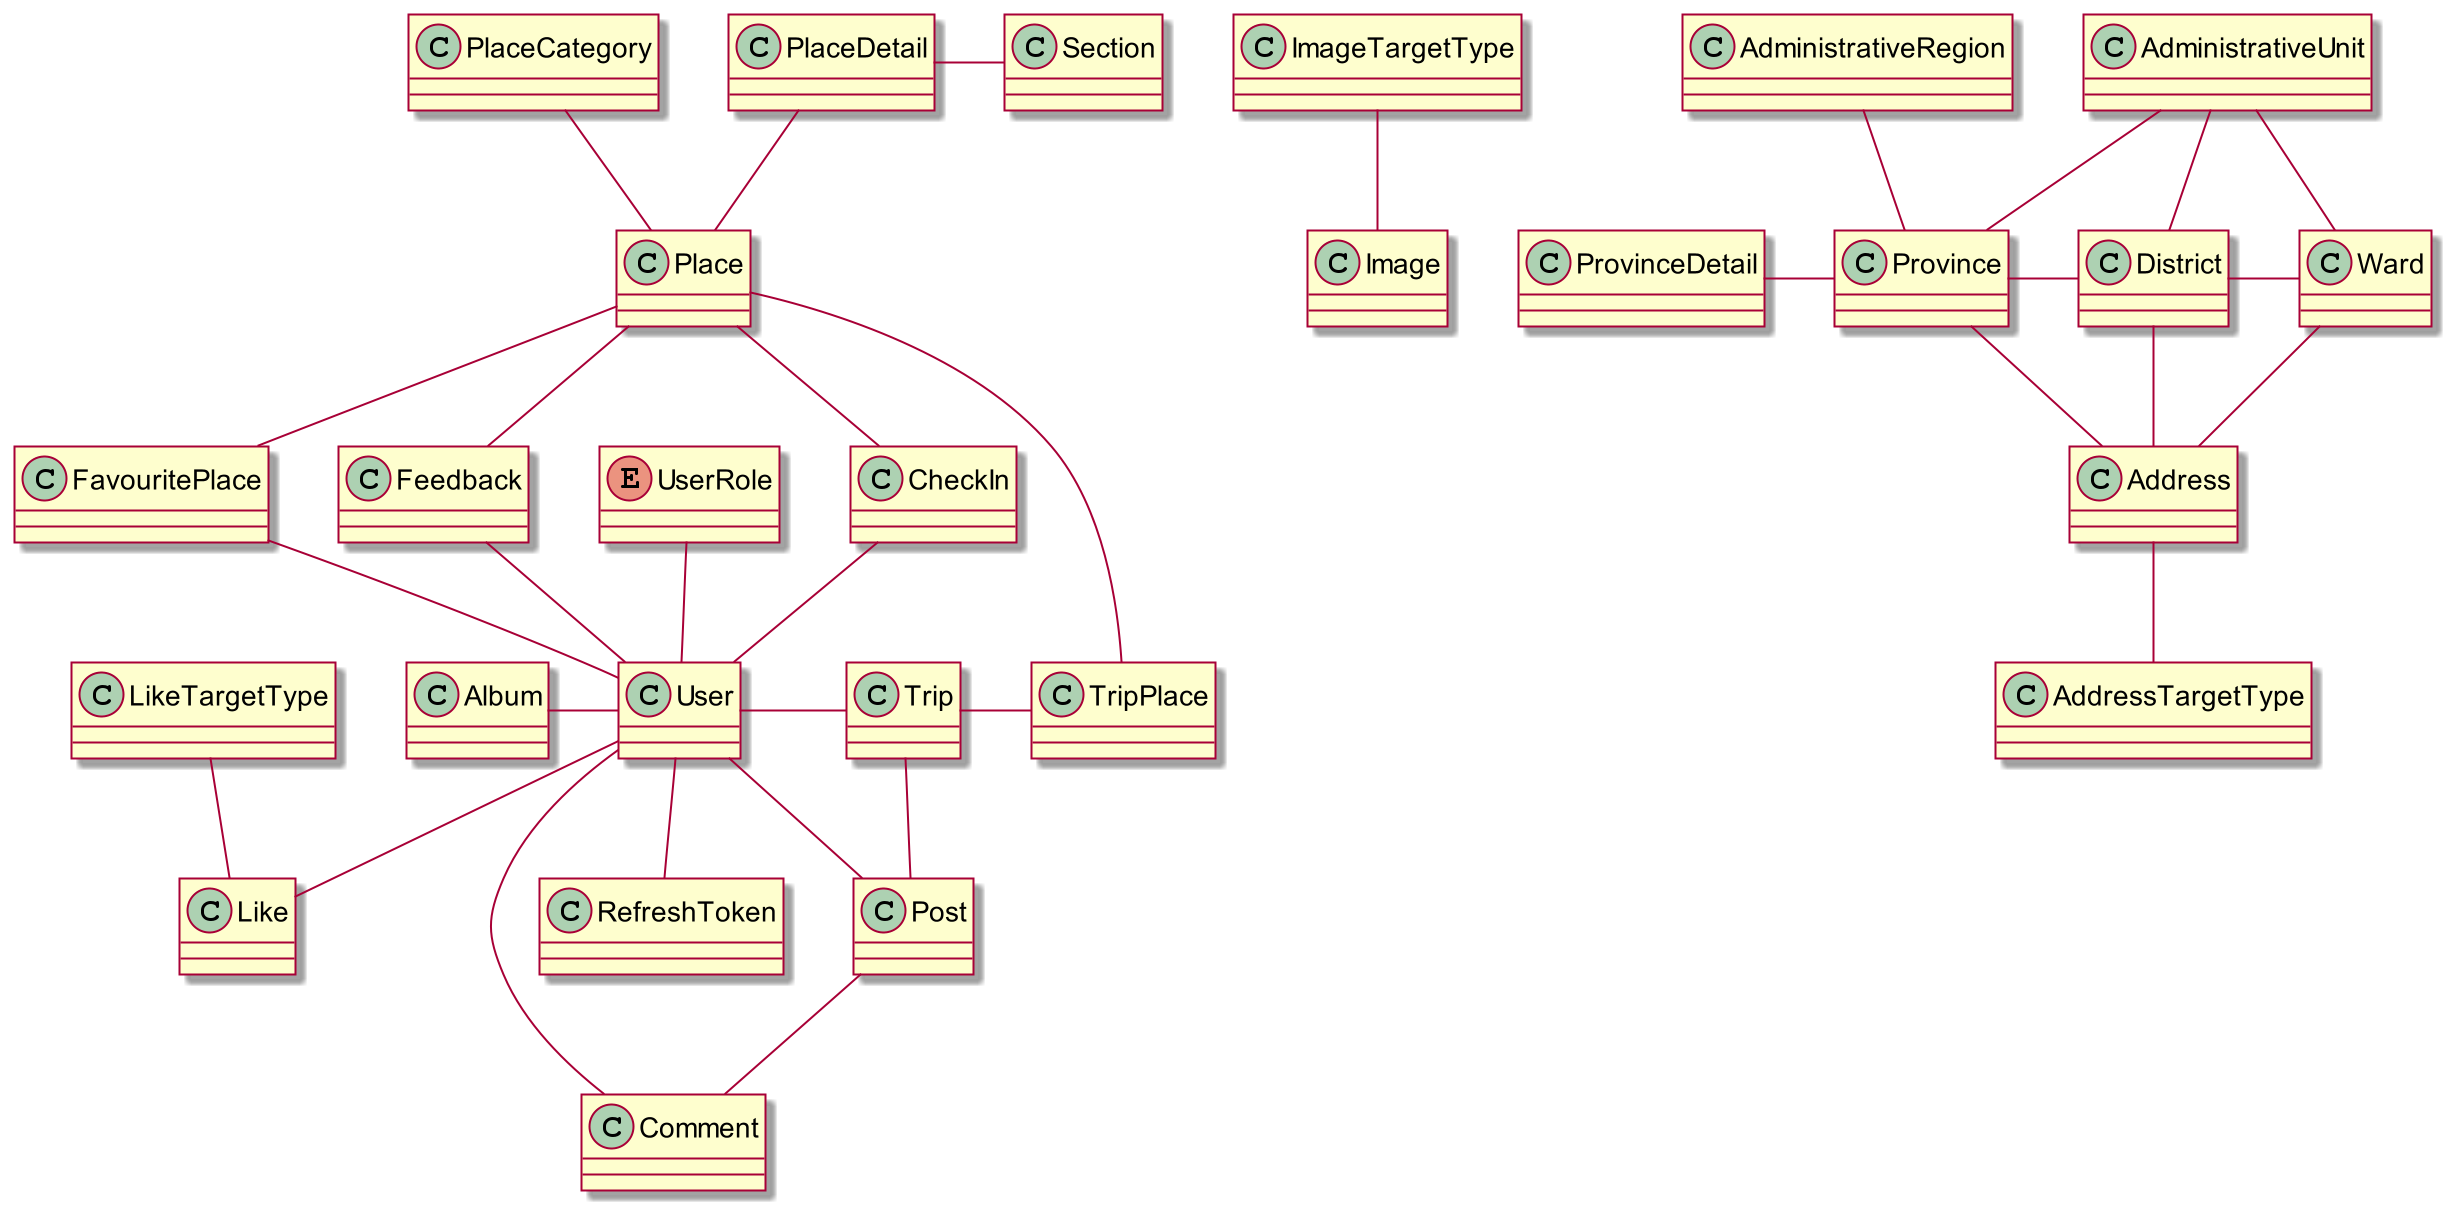

The diagram above was rendered by PlantUML. Its source (embedded in the PNG):
@startuml ClassConceptualDiagram

skin rose
scale 2

class Album {}


class User {
}

class Place {
}

class Feedback {
}

class Section {
}

class FavouritePlace {
}

class Trip {
}

class TripPlace {
}

class RefreshToken {
}

enum UserRole {
}

class PlaceCategory {
}

class Province {
}

class District {
}

class Ward {
}

class AdministrativeRegion {
}

class AdministrativeUnit {
}

class ProvinceDetail {
}

class Post {
}

class Comment {
}

class Like {
}

class CheckIn {
}

User -right- Trip
User -left- Album
User -up- FavouritePlace
User -down- RefreshToken
User -down- Post
User -down- Comment
User -up- CheckIn
User -down- Like
User -up- UserRole

' Album -left- AlbumImage
' Album -up- Place

Trip -right- TripPlace

Place -down- Feedback
Place -up- PlaceDetail
Place -up- PlaceCategory
' Place -up- PlaceImage
Place -down- FavouritePlace
Place -down- CheckIn
Place -down- TripPlace

PlaceDetail -right- Section


' Feedback -up- FeedbackImage
Feedback -right- User

Province -up- AdministrativeUnit
Province -up- AdministrativeRegion
Province -left- ProvinceDetail

District -up- AdministrativeUnit
District -left- Province

Ward -up- AdministrativeUnit
Ward -left- District

Post -down- Comment
' Post -up- Like
Post -up- Trip

' Comment -up- Like

Address -up- Province
Address -up- District
Address -up- Ward
Address -down- AddressTargetType

Image -up- ImageTargetType

Like -up- LikeTargetType

@enduml